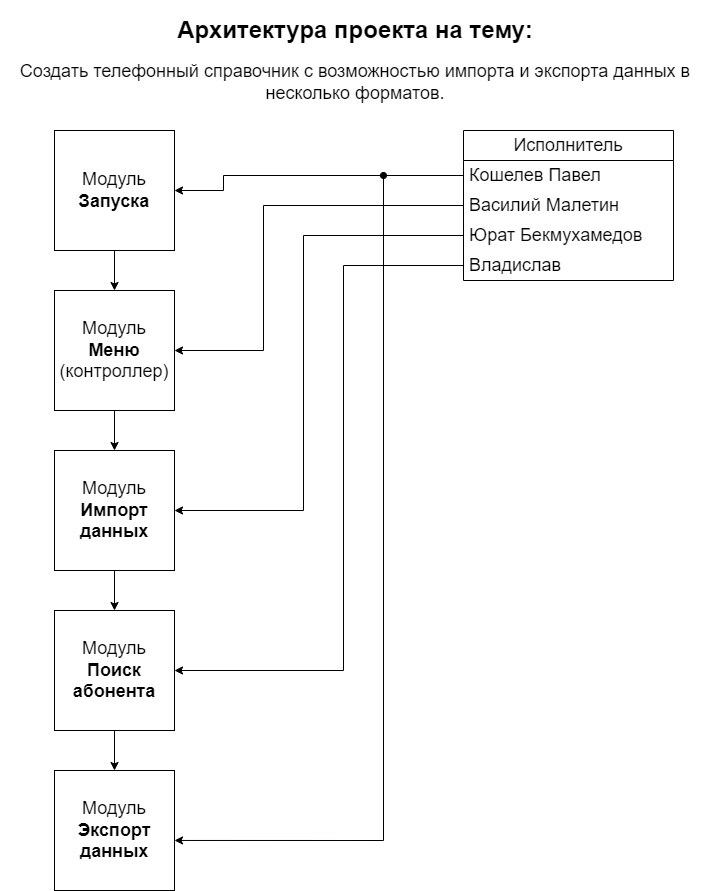

The diagram above was exported from draw.io. Its source (the exported page's mxGraphModel, read from the mxfile embedded in the PNG):
<mxGraphModel dx="1375" dy="738" grid="1" gridSize="10" guides="1" tooltips="1" connect="1" arrows="1" fold="1" page="1" pageScale="1" pageWidth="827" pageHeight="1169" background="#ffffff" math="0" shadow="0">
  <root>
    <mxCell id="0" />
    <mxCell id="1" parent="0" />
    <mxCell id="nfzmoRf6l0zGq-B1EN5t-1" value="&lt;h1&gt;Архитектура проекта на тему:&lt;/h1&gt;&lt;div&gt;&lt;font style=&quot;font-size: 18px;&quot;&gt;Создать телефонный справочник с возможностью импорта и экспорта данных в несколько форматов.&lt;/font&gt;&lt;/div&gt;" style="text;html=1;strokeColor=none;fillColor=none;spacing=5;spacingTop=-20;whiteSpace=wrap;overflow=hidden;rounded=0;align=center;" parent="1" vertex="1">
      <mxGeometry x="50" y="20" width="710" height="110" as="geometry" />
    </mxCell>
    <mxCell id="nfzmoRf6l0zGq-B1EN5t-6" value="&lt;font color=&quot;#000000&quot;&gt;Исполнитель&lt;/font&gt;" style="swimlane;fontStyle=0;childLayout=stackLayout;horizontal=1;startSize=30;horizontalStack=0;resizeParent=1;resizeParentMax=0;resizeLast=0;collapsible=1;marginBottom=0;whiteSpace=wrap;html=1;fontSize=18;" parent="1" vertex="1">
      <mxGeometry x="513" y="140" width="210" height="150" as="geometry" />
    </mxCell>
    <mxCell id="nfzmoRf6l0zGq-B1EN5t-21" value="&lt;font color=&quot;#000000&quot;&gt;Кошелев Павел&lt;/font&gt;" style="text;strokeColor=none;fillColor=none;align=left;verticalAlign=middle;spacingLeft=4;spacingRight=4;overflow=hidden;points=[[0,0.5],[1,0.5]];portConstraint=eastwest;rotatable=0;whiteSpace=wrap;html=1;fontSize=18;" parent="nfzmoRf6l0zGq-B1EN5t-6" vertex="1">
      <mxGeometry y="30" width="210" height="30" as="geometry" />
    </mxCell>
    <mxCell id="nfzmoRf6l0zGq-B1EN5t-8" value="&lt;font color=&quot;#000000&quot;&gt;Василий Малетин&lt;/font&gt;" style="text;strokeColor=none;fillColor=none;align=left;verticalAlign=middle;spacingLeft=4;spacingRight=4;overflow=hidden;points=[[0,0.5],[1,0.5]];portConstraint=eastwest;rotatable=0;whiteSpace=wrap;html=1;fontSize=18;" parent="nfzmoRf6l0zGq-B1EN5t-6" vertex="1">
      <mxGeometry y="60" width="210" height="30" as="geometry" />
    </mxCell>
    <mxCell id="nfzmoRf6l0zGq-B1EN5t-9" value="&lt;font color=&quot;#000000&quot;&gt;Юрат Бекмухамедов&lt;/font&gt;" style="text;strokeColor=none;fillColor=none;align=left;verticalAlign=middle;spacingLeft=4;spacingRight=4;overflow=hidden;points=[[0,0.5],[1,0.5]];portConstraint=eastwest;rotatable=0;whiteSpace=wrap;html=1;fontSize=18;" parent="nfzmoRf6l0zGq-B1EN5t-6" vertex="1">
      <mxGeometry y="90" width="210" height="30" as="geometry" />
    </mxCell>
    <mxCell id="nfzmoRf6l0zGq-B1EN5t-11" value="Владислав" style="text;strokeColor=none;fillColor=none;align=left;verticalAlign=middle;spacingLeft=4;spacingRight=4;overflow=hidden;points=[[0,0.5],[1,0.5]];portConstraint=eastwest;rotatable=0;whiteSpace=wrap;html=1;fontSize=18;" parent="nfzmoRf6l0zGq-B1EN5t-6" vertex="1">
      <mxGeometry y="120" width="210" height="30" as="geometry" />
    </mxCell>
    <mxCell id="nfzmoRf6l0zGq-B1EN5t-14" value="" style="edgeStyle=orthogonalEdgeStyle;rounded=0;orthogonalLoop=1;jettySize=auto;html=1;fontSize=18;" parent="1" source="nfzmoRf6l0zGq-B1EN5t-12" target="nfzmoRf6l0zGq-B1EN5t-13" edge="1">
      <mxGeometry relative="1" as="geometry" />
    </mxCell>
    <mxCell id="nfzmoRf6l0zGq-B1EN5t-12" value="Модуль &lt;b&gt;Запуска&lt;/b&gt;" style="whiteSpace=wrap;html=1;aspect=fixed;fontSize=18;" parent="1" vertex="1">
      <mxGeometry x="104" y="140" width="120" height="120" as="geometry" />
    </mxCell>
    <mxCell id="nfzmoRf6l0zGq-B1EN5t-16" value="" style="edgeStyle=orthogonalEdgeStyle;rounded=0;orthogonalLoop=1;jettySize=auto;html=1;fontSize=18;" parent="1" source="nfzmoRf6l0zGq-B1EN5t-13" target="nfzmoRf6l0zGq-B1EN5t-15" edge="1">
      <mxGeometry relative="1" as="geometry" />
    </mxCell>
    <mxCell id="nfzmoRf6l0zGq-B1EN5t-13" value="Модуль &lt;b&gt;Меню&lt;/b&gt; (контроллер)" style="whiteSpace=wrap;html=1;aspect=fixed;fontSize=18;" parent="1" vertex="1">
      <mxGeometry x="104" y="300" width="120" height="120" as="geometry" />
    </mxCell>
    <mxCell id="nfzmoRf6l0zGq-B1EN5t-18" value="" style="edgeStyle=orthogonalEdgeStyle;rounded=0;orthogonalLoop=1;jettySize=auto;html=1;fontSize=18;" parent="1" source="nfzmoRf6l0zGq-B1EN5t-15" target="nfzmoRf6l0zGq-B1EN5t-17" edge="1">
      <mxGeometry relative="1" as="geometry" />
    </mxCell>
    <mxCell id="nfzmoRf6l0zGq-B1EN5t-15" value="Модуль &lt;b&gt;Импорт данных&lt;/b&gt;" style="whiteSpace=wrap;html=1;aspect=fixed;fontSize=18;" parent="1" vertex="1">
      <mxGeometry x="104" y="460" width="120" height="120" as="geometry" />
    </mxCell>
    <mxCell id="nfzmoRf6l0zGq-B1EN5t-20" value="" style="edgeStyle=orthogonalEdgeStyle;rounded=0;orthogonalLoop=1;jettySize=auto;html=1;fontSize=18;" parent="1" source="nfzmoRf6l0zGq-B1EN5t-17" target="nfzmoRf6l0zGq-B1EN5t-19" edge="1">
      <mxGeometry relative="1" as="geometry" />
    </mxCell>
    <mxCell id="nfzmoRf6l0zGq-B1EN5t-17" value="Модуль &lt;b&gt;Поиск абонента&lt;/b&gt;" style="whiteSpace=wrap;html=1;aspect=fixed;fontSize=18;" parent="1" vertex="1">
      <mxGeometry x="104" y="620" width="120" height="120" as="geometry" />
    </mxCell>
    <mxCell id="nfzmoRf6l0zGq-B1EN5t-19" value="Модуль &lt;b&gt;Экспорт данных&lt;/b&gt;" style="whiteSpace=wrap;html=1;aspect=fixed;fontSize=18;" parent="1" vertex="1">
      <mxGeometry x="104" y="780" width="120" height="120" as="geometry" />
    </mxCell>
    <mxCell id="nfzmoRf6l0zGq-B1EN5t-23" style="edgeStyle=orthogonalEdgeStyle;rounded=0;orthogonalLoop=1;jettySize=auto;html=1;exitX=0;exitY=0.5;exitDx=0;exitDy=0;entryX=1;entryY=0.5;entryDx=0;entryDy=0;fontSize=18;" parent="1" source="nfzmoRf6l0zGq-B1EN5t-21" target="nfzmoRf6l0zGq-B1EN5t-12" edge="1">
      <mxGeometry relative="1" as="geometry">
        <Array as="points">
          <mxPoint x="273" y="185" />
          <mxPoint x="273" y="200" />
        </Array>
      </mxGeometry>
    </mxCell>
    <mxCell id="nfzmoRf6l0zGq-B1EN5t-24" style="edgeStyle=orthogonalEdgeStyle;rounded=0;orthogonalLoop=1;jettySize=auto;html=1;exitX=0;exitY=0.5;exitDx=0;exitDy=0;entryX=1;entryY=0.5;entryDx=0;entryDy=0;fontSize=18;" parent="1" target="nfzmoRf6l0zGq-B1EN5t-13" edge="1">
      <mxGeometry relative="1" as="geometry">
        <mxPoint x="513" y="215" as="sourcePoint" />
        <Array as="points">
          <mxPoint x="313" y="215" />
          <mxPoint x="313" y="360" />
        </Array>
      </mxGeometry>
    </mxCell>
    <mxCell id="nfzmoRf6l0zGq-B1EN5t-25" style="edgeStyle=orthogonalEdgeStyle;rounded=0;orthogonalLoop=1;jettySize=auto;html=1;exitX=0;exitY=0.5;exitDx=0;exitDy=0;entryX=1;entryY=0.5;entryDx=0;entryDy=0;fontSize=18;" parent="1" source="nfzmoRf6l0zGq-B1EN5t-8" target="nfzmoRf6l0zGq-B1EN5t-15" edge="1">
      <mxGeometry relative="1" as="geometry">
        <Array as="points">
          <mxPoint x="353" y="245" />
          <mxPoint x="353" y="520" />
        </Array>
      </mxGeometry>
    </mxCell>
    <mxCell id="nfzmoRf6l0zGq-B1EN5t-26" style="edgeStyle=orthogonalEdgeStyle;rounded=0;orthogonalLoop=1;jettySize=auto;html=1;exitX=0;exitY=0.5;exitDx=0;exitDy=0;entryX=1;entryY=0.5;entryDx=0;entryDy=0;fontSize=18;" parent="1" source="nfzmoRf6l0zGq-B1EN5t-9" target="nfzmoRf6l0zGq-B1EN5t-17" edge="1">
      <mxGeometry relative="1" as="geometry">
        <Array as="points">
          <mxPoint x="393" y="275" />
          <mxPoint x="393" y="680" />
        </Array>
      </mxGeometry>
    </mxCell>
    <mxCell id="nfzmoRf6l0zGq-B1EN5t-28" style="edgeStyle=orthogonalEdgeStyle;rounded=0;orthogonalLoop=1;jettySize=auto;html=1;entryX=1;entryY=0.583;entryDx=0;entryDy=0;entryPerimeter=0;fontSize=18;startArrow=oval;startFill=1;" parent="1" target="nfzmoRf6l0zGq-B1EN5t-19" edge="1">
      <mxGeometry relative="1" as="geometry">
        <mxPoint x="433" y="185" as="sourcePoint" />
        <Array as="points">
          <mxPoint x="433" y="185" />
          <mxPoint x="433" y="850" />
        </Array>
      </mxGeometry>
    </mxCell>
  </root>
</mxGraphModel>